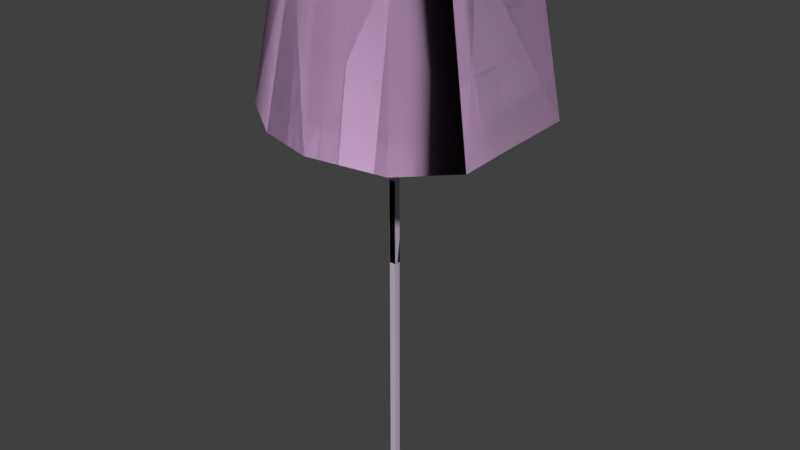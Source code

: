 # Source: devourer.blend  (saved by Blender 4.1.24; exported with 4.5.12 LTS)
import bpy
from mathutils import Matrix  # noqa: F401  (used for matrix-valued properties, if any)

bpy.ops.wm.read_factory_settings(use_empty=True)
scene = bpy.context.scene
scene.name = 'body_ref'

# ---- collections
col_collection = bpy.data.collections.new('Collection'); scene.collection.children.link(col_collection)
col_body_ref = bpy.data.collections.new('body_ref'); scene.collection.children.link(col_body_ref)
col_tongue_ref = bpy.data.collections.new('tongue_ref'); scene.collection.children.link(col_tongue_ref)

# ---- materials (node trees are filled in below, after node groups)
mat_black_bmp = bpy.data.materials.new('Black.bmp')
mat_black_bmp.use_transparent_shadow = False
mat_black_bmp.diffuse_color = (0.6764, 0.4489, 0.6917, 1.0)
mat_barbedwire_bmp = bpy.data.materials.new('BarbedWire.bmp')
mat_barbedwire_bmp.use_transparent_shadow = False
mat_barbedwire_bmp.diffuse_color = (0.5392, 0.4668, 0.5809, 1.0)

# ---- material node trees

# ---- world
world_world = bpy.data.worlds.new('World'); scene.world = world_world
world_world.use_nodes = True; world_world.node_tree.nodes.clear()
_N = world_world.node_tree.nodes; _L = world_world.node_tree.links
n0 = _N.new('ShaderNodeOutputWorld'); n0.name = 'World Output'; n0.location = (300, 300)
n1 = _N.new('ShaderNodeBackground'); n1.name = 'Background'; n1.location = (10, 300)
n1.inputs[0].default_value = (0.05088, 0.05088, 0.05088, 1.0)
_L.new(n1.outputs[0], n0.inputs[0])
n0.is_active_output = True
world_world.color = (0.05088, 0.05088, 0.05088)
world_world.use_sun_shadow = False
world_world.sun_shadow_jitter_overblur = 0.0

# ---- meshes
me_body_ref = bpy.data.meshes.new('body_ref')
me_body_ref.from_pydata([(0.06795, 0.26, 37.52), (23.06, -12.22, 37.53), (19.89, 0.26, 37.52), (15.8, -20.25, 37.53), (0.06795, -21.65, 37.53), (-9.822, -18.72, 37.53), (-22.65, -10.38, 37.53), (-19.73, 0.26, 37.52), (-17.08, 11.23, 37.52), (-9.822, 19.26, 37.52), (0.06795, 22.2, 37.52), (14.28, 26.31, 37.52), (21.54, 18.28, 37.52), (0.06795, 0.26, 37.52), (19.89, 0.26, 37.52), (23.06, -12.22, 37.53), (29.93, -14.85, -0.6475), (19.36, -25.44, -0.6475), (0.308, -28.3, -0.6475), (-14.12, -24.44, -0.6475), (-29.1, -13.65, -0.6476), (-28.57, 0.58, -0.6576), (-28.3, 16.22, -0.6576), (-17.72, 26.79, -0.6576), (0.308, 29.47, -0.6576), (18.16, 30.2, -0.6576), (28.73, 19.62, -0.6576), (29.21, 0.58, -0.6576), (29.93, -14.85, -0.6475), (15.8, -20.25, 37.53), (23.06, -12.22, 37.53), (0.308, -28.3, -0.6475), (-9.822, -18.72, 37.53), (0.06795, -21.65, 37.53), (-29.1, -13.65, -0.6476), (-19.73, 0.26, 37.52), (-22.65, -10.38, 37.53), (-28.3, 16.22, -0.6576), (-9.822, 19.26, 37.52), (-17.08, 11.23, 37.52), (0.308, 29.47, -0.6576), (14.28, 26.31, 37.52), (0.06795, 22.2, 37.52), (21.54, 18.28, 37.52), (19.89, 0.26, 37.52), (28.73, 19.62, -0.6576)], [], [(0, 1, 2), (0, 3, 1), (0, 4, 3), (0, 5, 4), (0, 6, 5), (0, 7, 6), (0, 8, 7), (0, 9, 8), (0, 10, 9), (0, 11, 10), (0, 12, 11), (0, 2, 12), (13, 14, 15), (13, 12, 14), (13, 11, 12), (13, 10, 11), (13, 9, 10), (13, 8, 9), (13, 7, 8), (13, 6, 7), (13, 5, 6), (13, 4, 5), (13, 3, 4), (13, 15, 3), (3, 16, 15), (3, 17, 16), (3, 18, 17), (3, 4, 18), (5, 18, 4), (5, 19, 18), (5, 20, 19), (5, 6, 20), (7, 20, 6), (7, 21, 20), (7, 22, 21), (7, 8, 22), (9, 22, 8), (9, 23, 22), (9, 24, 23), (9, 10, 24), (11, 24, 10), (11, 25, 24), (11, 26, 25), (11, 12, 26), (16, 14, 27), (16, 15, 14), (28, 29, 30), (28, 17, 29), (18, 29, 17), (18, 4, 29), (31, 32, 33), (31, 19, 32), (20, 32, 19), (20, 6, 32), (34, 35, 36), (34, 21, 35), (22, 35, 21), (22, 8, 35), (37, 38, 39), (37, 23, 38), (24, 38, 23), (24, 10, 38), (40, 41, 42), (40, 25, 41), (26, 41, 25), (26, 12, 41), (26, 14, 12), (26, 27, 14), (27, 14, 28), (28, 14, 30), (43, 44, 45), (45, 44, 27)])
me_body_ref.polygons.foreach_set('use_smooth', [True] * 72)
_k = set([(4, 18), (6, 20), (8, 22), (10, 24), (12, 13), (12, 14), (12, 26), (14, 15), (17, 18), (17, 29), (19, 20), (19, 32), (21, 22), (21, 35), (23, 24), (23, 38), (25, 26), (25, 41)])
me_body_ref.attributes.new('sharp_edge', 'BOOLEAN', 'EDGE').data.foreach_set('value', [ (min(e.vertices), max(e.vertices)) in _k for e in me_body_ref.edges])
_uv = me_body_ref.uv_layers.new(name='Float2')
_uv.uv.foreach_set('vector', [0.0, 1.0, 0.0, 1.0, 0.0, 1.0, 0.0, 1.0, 0.0, 1.0, 0.0, 1.0, 0.0, 1.0, 0.0, 1.0, 0.0, 1.0, 0.0, 1.0, 0.0, 1.0, 0.0, 1.0, 0.0, 1.0, 0.0, 1.0, 0.0, 1.0, 0.0, 1.0, 0.0, 1.0, 0.0, 1.0, 0.0, 1.0, 0.0, 1.0, 0.0, 1.0, 0.0, 1.0, 0.0, 1.0, 0.0, 1.0, 0.0, 1.0, 0.0, 1.0, 0.0, 1.0, 0.0, 1.0, 0.0, 1.0, 0.0, 1.0, 0.0, 1.0, 0.0, 1.0, 0.0, 1.0, 0.0, 1.0, 0.0, 1.0, 0.0, 1.0, 0.0, 1.0, 0.0, 1.0, 0.0, 1.0, 0.0, 1.0, 0.0, 1.0, 0.0, 1.0, 0.0, 1.0, 0.0, 1.0, 0.0, 1.0, 0.0, 1.0, 0.0, 1.0, 0.0, 1.0, 0.0, 1.0, 0.0, 1.0, 0.0, 1.0, 0.0, 1.0, 0.0, 1.0, 0.0, 1.0, 0.0, 1.0, 0.0, 1.0, 0.0, 1.0, 0.0, 1.0, 0.0, 1.0, 0.0, 1.0, 0.0, 1.0, 0.0, 1.0, 0.0, 1.0, 0.0, 1.0, 0.0, 1.0, 0.0, 1.0, 0.0, 1.0, 0.0, 1.0, 0.0, 1.0, 0.0, 1.0, 0.0, 1.0, 0.0, 1.0, 0.06667, 1.0, 0.0, 0.0, 0.0, 1.0, 0.06667, 1.0, 0.06667, 0.0, 0.0, 0.0, 0.06667, 1.0, 0.1333, 0.0, 0.06667, 0.0, 0.06667, 1.0, 0.1333, 1.0, 0.1333, 0.0, 0.2, 1.0, 0.1333, 0.0, 0.1333, 1.0, 0.2, 1.0, 0.2, 0.0, 0.1333, 0.0, 0.2, 1.0, 0.3333, 0.0, 0.2, 0.0, 0.2, 1.0, 0.3333, 1.0, 0.3333, 0.0, 0.4, 1.0, 0.3333, 0.0, 0.3333, 1.0, 0.4, 1.0, 0.4, 0.0, 0.3333, 0.0, 0.4, 1.0, 0.4667, 0.0, 0.4, 0.0, 0.4, 1.0, 0.4667, 1.0, 0.4667, 0.0, 0.6, 1.0, 0.4667, 0.0, 0.4667, 1.0, 0.6, 1.0, 0.6, 0.0, 0.4667, 0.0, 0.6, 1.0, 0.6667, 0.0, 0.6, 0.0, 0.6, 1.0, 0.6667, 1.0, 0.6667, 0.0, 0.7333, 1.0, 0.6667, 0.0, 0.6667, 1.0, 0.7333, 1.0, 0.7333, 0.0, 0.6667, 0.0, 0.7333, 1.0, 0.8, 0.0, 0.7333, 0.0, 0.7333, 1.0, 0.8, 1.0, 0.8, 0.0, 0.0, 0.0, 0.0, 1.0, 0.0, 0.0, 0.0, 0.0, 0.0, 1.0, 0.0, 1.0, 0.0, 0.0, 0.06667, 1.0, 0.0, 1.0, 0.0, 0.0, 0.06667, 0.0, 0.06667, 1.0, 0.1333, 0.0, 0.06667, 1.0, 0.06667, 0.0, 0.1333, 0.0, 0.1333, 1.0, 0.06667, 1.0, 0.1333, 0.0, 0.2, 1.0, 0.1333, 1.0, 0.1333, 0.0, 0.2, 0.0, 0.2, 1.0, 0.3333, 0.0, 0.2, 1.0, 0.2, 0.0, 0.3333, 0.0, 0.3333, 1.0, 0.2, 1.0, 0.3333, 0.0, 0.4, 1.0, 0.3333, 1.0, 0.3333, 0.0, 0.4, 0.0, 0.4, 1.0, 0.4667, 0.0, 0.4, 1.0, 0.4, 0.0, 0.4667, 0.0, 0.4667, 1.0, 0.4, 1.0, 0.4667, 0.0, 0.6, 1.0, 0.4667, 1.0, 0.4667, 0.0, 0.6, 0.0, 0.6, 1.0, 0.6667, 0.0, 0.6, 1.0, 0.6, 0.0, 0.6667, 0.0, 0.6667, 1.0, 0.6, 1.0, 0.6667, 0.0, 0.7333, 1.0, 0.6667, 1.0, 0.6667, 0.0, 0.7333, 0.0, 0.7333, 1.0, 0.8, 0.0, 0.7333, 1.0, 0.7333, 0.0, 0.8, 0.0, 0.8, 1.0, 0.7333, 1.0, 0.8, 0.0, 0.9333, 1.0, 0.8, 1.0, 0.8, 0.0, 0.9333, 0.0, 0.9333, 1.0, 0.0, 0.0, 0.0, 1.0, 0.0, 0.0, 0.0, 0.0, 0.0, 1.0, 0.0, 1.0, 0.8, 1.0, 0.9333, 1.0, 0.8, 0.0, 0.8, 0.0, 0.9333, 1.0, 0.9333, 0.0])
me_body_ref.materials.append(mat_black_bmp)
me_body_ref.update()
me_body_ref.normals_split_custom_set([tuple(v) for v in zip(*[iter([-3.185e-06, -6.496e-05, 1.0, -8.389e-06, 2.191e-05, 1.0, -1.137e-08, 8.37e-05, 1.0, -3.185e-06, -6.496e-05, 1.0, 4.15e-05, -7.689e-05, 1.0, -8.389e-06, 2.191e-05, 1.0, -3.185e-06, -6.496e-05, 1.0, 1.096e-05, 0.0001225, 1.0, 4.15e-05, -7.689e-05, 1.0, -3.185e-06, -6.496e-05, 1.0, 5.586e-05, 0.00012, 1.0, 1.096e-05, 0.0001225, 1.0, -3.185e-06, -6.496e-05, 1.0, 1.766e-05, 8.267e-05, 1.0, 5.586e-05, 0.00012, 1.0, -3.185e-06, -6.496e-05, 1.0, -2.666e-08, -3.017e-05, 1.0, 1.766e-05, 8.267e-05, 1.0, -3.185e-06, -6.496e-05, 1.0, 1.492e-07, 3.906e-07, 1.0, -2.666e-08, -3.017e-05, 1.0, -3.185e-06, -6.496e-05, 1.0, 1.689e-07, 3.855e-07, 1.0, 1.492e-07, 3.906e-07, 1.0, -3.185e-06, -6.496e-05, 1.0, 3.18e-07, 3.477e-07, 1.0, 1.689e-07, 3.855e-07, 1.0, -3.185e-06, -6.496e-05, 1.0, -1.772e-07, 4.118e-07, 1.0, 3.18e-07, 3.477e-07, 1.0, -3.185e-06, -6.496e-05, 1.0, -4.001e-07, 4.428e-07, 1.0, -1.772e-07, 4.118e-07, 1.0, -3.185e-06, -6.496e-05, 1.0, -1.137e-08, 8.37e-05, 1.0, -4.001e-07, 4.428e-07, 1.0, 3.155e-06, 6.504e-05, -1.0, -4.729e-10, -8.359e-05, -1.0, 8.457e-06, -2.199e-05, -1.0, 3.155e-06, 6.504e-05, -1.0, 0.0, -4.234e-07, -1.0, -4.729e-10, -8.359e-05, -1.0, 3.155e-06, 6.504e-05, -1.0, 1.772e-07, -4.118e-07, -1.0, 6.039e-07, -4.528e-07, -1.0, 3.155e-06, 6.504e-05, -1.0, -3.18e-07, -3.477e-07, -1.0, 1.772e-07, -4.118e-07, -1.0, 3.155e-06, 6.504e-05, -1.0, -1.689e-07, -3.855e-07, -1.0, -3.18e-07, -3.477e-07, -1.0, 3.155e-06, 6.504e-05, -1.0, -1.492e-07, -3.906e-07, -1.0, -1.689e-07, -3.855e-07, -1.0, 3.155e-06, 6.504e-05, -1.0, 3.754e-08, 3.039e-05, -1.0, -1.492e-07, -3.906e-07, -1.0, 3.155e-06, 6.504e-05, -1.0, -1.77e-05, -8.279e-05, -1.0, 3.754e-08, 3.039e-05, -1.0, 3.155e-06, 6.504e-05, -1.0, -5.582e-05, -0.00012, -1.0, -1.77e-05, -8.279e-05, -1.0, 3.155e-06, 6.504e-05, -1.0, -1.097e-05, -0.0001224, -1.0, -5.582e-05, -0.00012, -1.0, 3.155e-06, 6.504e-05, -1.0, -4.159e-05, 7.691e-05, -1.0, -1.097e-05, -0.0001224, -1.0, 3.155e-06, 6.504e-05, -1.0, 8.457e-06, -2.199e-05, -1.0, -4.159e-05, 7.691e-05, -1.0, 0.3784, -0.8056, 0.4558, 0.8549, -0.2743, 0.4404, 0.8809, -0.2252, 0.4162, 0.3784, -0.8056, 0.4558, 0.3784, -0.8056, 0.4558, 0.8549, -0.2743, 0.4404, 0.3784, -0.8056, 0.4558, -0.06201, -0.8903, 0.4511, 0.3784, -0.8056, 0.4558, 0.3784, -0.8056, 0.4558, -0.06198, -0.8903, 0.4511, -0.06201, -0.8903, 0.4511, -0.3547, -0.827, 0.4361, -0.06201, -0.8903, 0.4511, -0.06204, -0.8903, 0.4511, -0.3547, -0.827, 0.4361, -0.3822, -0.8066, 0.4508, -0.06201, -0.8903, 0.4511, -0.3547, -0.827, 0.4361, -0.8159, -0.3546, 0.4566, -0.3822, -0.8066, 0.4508, -0.3547, -0.827, 0.4361, -0.8452, -0.3219, 0.4267, -0.8159, -0.3546, 0.4566, -0.8959, 0.1495, 0.4183, -0.816, -0.3546, 0.4566, -0.8452, -0.3219, 0.4267, -0.8959, 0.1495, 0.4183, -0.905, 0.02461, 0.4246, -0.816, -0.3546, 0.4566, -0.8959, 0.1495, 0.4183, -0.7637, 0.3928, 0.5123, -0.905, 0.02461, 0.4246, -0.8959, 0.1495, 0.4183, -0.7232, 0.4519, 0.5223, -0.7637, 0.3928, 0.5123, -0.395, 0.7699, 0.5013, -0.7637, 0.3928, 0.5123, -0.7232, 0.4519, 0.5222, -0.395, 0.7699, 0.5013, -0.395, 0.7699, 0.5012, -0.7637, 0.3928, 0.5123, -0.395, 0.7699, 0.5013, -0.147, 0.8836, 0.4445, -0.395, 0.7699, 0.5012, -0.395, 0.7699, 0.5013, -0.21, 0.8685, 0.449, -0.147, 0.8836, 0.4445, 0.2735, 0.8421, 0.4649, -0.147, 0.8836, 0.4445, -0.21, 0.8685, 0.449, 0.2735, 0.8421, 0.4649, 0.322, 0.8337, 0.4487, -0.147, 0.8836, 0.4445, 0.2735, 0.8421, 0.4649, 0.8339, 0.3314, 0.4414, 0.322, 0.8337, 0.4487, 0.2735, 0.8421, 0.4649, 0.8339, 0.3314, 0.4414, 0.8339, 0.3314, 0.4414, -0.8549, 0.2743, -0.4404, -0.9234, -0.06112, -0.3789, -0.9048, -0.03252, -0.4245, -0.8549, 0.2743, -0.4404, -0.8809, 0.2252, -0.4162, -0.9234, -0.06112, -0.3789, -0.8549, 0.2743, -0.4404, -0.3784, 0.8056, -0.4558, -0.8809, 0.2252, -0.4162, -0.8549, 0.2743, -0.4404, -0.3784, 0.8056, -0.4558, -0.3784, 0.8056, -0.4558, 0.06198, 0.8903, -0.4511, -0.3784, 0.8057, -0.4558, -0.3784, 0.8056, -0.4558, 0.06198, 0.8903, -0.4511, 0.062, 0.8903, -0.4511, -0.3784, 0.8057, -0.4558, 0.06201, 0.8903, -0.4511, 0.3547, 0.8271, -0.4361, 0.06202, 0.8903, -0.4511, 0.06201, 0.8903, -0.4511, 0.3822, 0.8067, -0.4508, 0.3547, 0.8271, -0.4361, 0.816, 0.3546, -0.4566, 0.3547, 0.827, -0.4361, 0.3822, 0.8066, -0.4508, 0.816, 0.3546, -0.4566, 0.8452, 0.3219, -0.4267, 0.3547, 0.827, -0.4361, 0.8159, 0.3546, -0.4566, 0.8959, -0.1495, -0.4183, 0.8452, 0.3219, -0.4267, 0.8159, 0.3546, -0.4566, 0.905, -0.02461, -0.4246, 0.8959, -0.1495, -0.4183, 0.7637, -0.3928, -0.5123, 0.8959, -0.1495, -0.4183, 0.905, -0.02459, -0.4247, 0.7637, -0.3928, -0.5123, 0.7232, -0.4519, -0.5223, 0.8959, -0.1495, -0.4183, 0.7637, -0.3928, -0.5123, 0.395, -0.7699, -0.5013, 0.7232, -0.4519, -0.5223, 0.7637, -0.3928, -0.5123, 0.395, -0.7699, -0.5012, 0.395, -0.7699, -0.5013, 0.147, -0.8836, -0.4445, 0.395, -0.7699, -0.5013, 0.3949, -0.7699, -0.5013, 0.147, -0.8836, -0.4445, 0.21, -0.8685, -0.449, 0.395, -0.7699, -0.5013, 0.147, -0.8836, -0.4445, -0.2735, -0.842, -0.465, 0.21, -0.8685, -0.449, 0.147, -0.8836, -0.4445, -0.3221, -0.8336, -0.4487, -0.2735, -0.842, -0.465, -0.8339, -0.3314, -0.4414, -0.2735, -0.842, -0.4649, -0.322, -0.8336, -0.4487, -0.8339, -0.3314, -0.4414, -0.8339, -0.3314, -0.4414, -0.2735, -0.842, -0.4649, -0.8339, -0.3313, -0.4414, -0.9234, -0.06108, -0.379, -0.8339, -0.3314, -0.4414, -0.8339, -0.3313, -0.4414, -0.9048, -0.0325, -0.4246, -0.9234, -0.06108, -0.379, 0.9048, 0.0325, 0.4245, 0.9234, 0.06113, 0.379, 0.8549, -0.2743, 0.4404, 0.8549, -0.2743, 0.4404, 0.9234, 0.06113, 0.379, 0.8809, -0.2252, 0.4162, 0.8339, 0.3314, 0.4414, 0.9234, 0.06109, 0.379, 0.8339, 0.3314, 0.4414, 0.8339, 0.3314, 0.4414, 0.9234, 0.06109, 0.379, 0.9048, 0.03249, 0.4246])] * 3)])
me_tongue_ref = bpy.data.meshes.new('tongue_ref')
me_tongue_ref.from_pydata([(-1.146, 0.78, -28.52), (-1.173, 0.78, -15.86), (0.4573, 0.78, -15.86), (0.4573, 0.79, -3.202), (-1.173, 0.79, -3.202), (0.4651, 0.78, -36.63), (-1.125, 0.78, -36.63), (0.4651, 0.78, -23.94), (-1.125, 0.78, -23.94), (-1.125, -0.81, -23.94), (-1.125, -0.81, -36.61), (0.4651, -0.81, -23.94), (0.4651, -0.81, -36.61), (-1.173, -0.8, -3.202), (0.4573, -0.8, -3.202), (-1.173, -0.81, -15.86), (0.4573, -0.81, -15.86), (-1.146, -0.81, -28.52), (-1.146, 0.78, -41.2), (-1.146, -0.81, -41.2), (-1.146, 0.78, -53.86), (-1.146, -0.81, -53.86), (0.4239, 0.78, -53.86), (0.4239, 0.78, -41.2), (0.4239, -0.81, -53.86), (0.4239, -0.81, -41.2), (0.4239, 0.78, -28.52), (0.4239, -0.81, -28.52), (-1.125, -0.81, 1.3), (-1.125, -0.81, -11.28), (0.4651, -0.81, 1.3), (0.4651, -0.81, -11.28), (0.4651, 0.76, 1.34), (0.4651, 0.78, -11.31), (-1.125, 0.78, -11.31), (-1.125, 0.76, 1.34), (-1.146, 0.78, -66.53), (-1.146, -0.81, -66.53), (-1.147, 0.78, -79.18), (-1.147, -0.81, -79.18), (-1.147, 0.78, -91.85), (-1.147, -0.81, -91.85), (0.4628, 0.78, -91.85), (0.4628, 0.78, -79.18), (0.4628, -0.81, -91.85), (0.4628, -0.81, -79.18), (0.4239, 0.78, -66.53), (0.4239, -0.81, -66.53), (-0.3772, -3.5e-05, -92.06)], [], [(0, 1, 2), (2, 1, 3), (1, 4, 3), (3, 4, 5), (4, 6, 5), (5, 6, 7), (6, 8, 7), (9, 10, 11), (11, 10, 12), (10, 13, 12), (12, 13, 14), (13, 15, 14), (14, 15, 16), (15, 17, 16), (0, 18, 17), (17, 18, 19), (18, 20, 19), (19, 20, 21), (22, 23, 24), (24, 23, 25), (23, 26, 25), (25, 26, 27), (28, 29, 30), (30, 29, 31), (29, 9, 31), (31, 9, 11), (17, 19, 27), (27, 19, 25), (19, 21, 25), (25, 21, 24), (32, 33, 34), (34, 33, 8), (33, 7, 8), (26, 23, 18), (18, 23, 20), (23, 22, 20), (35, 34, 28), (28, 34, 29), (34, 8, 29), (29, 8, 9), (8, 6, 9), (9, 6, 10), (6, 4, 10), (10, 4, 13), (1, 0, 15), (15, 0, 17), (20, 36, 21), (21, 36, 37), (36, 38, 37), (37, 38, 39), (38, 40, 39), (39, 40, 41), (42, 43, 44), (44, 43, 45), (43, 46, 45), (45, 46, 47), (46, 22, 47), (47, 22, 24), (26, 2, 27), (27, 2, 16), (3, 5, 14), (14, 5, 12), (5, 7, 12), (12, 7, 11), (7, 33, 11), (11, 33, 31), (33, 32, 31), (31, 32, 30), (21, 37, 24), (24, 37, 47), (37, 39, 47), (47, 39, 45), (39, 41, 45), (45, 41, 44), (20, 22, 36), (36, 22, 46), (36, 46, 38), (38, 46, 43), (38, 43, 40), (40, 43, 42), (28, 30, 35), (35, 30, 32), (1, 13, 4), (1, 15, 13), (3, 16, 2), (3, 14, 16), (17, 27, 16), (26, 0, 2), (26, 18, 0), (40, 48, 41), (48, 40, 42), (48, 44, 41), (42, 44, 48), (32, 34, 35)])
me_tongue_ref.polygons.foreach_set('use_smooth', [True] * 94)
_k = set([(0, 1), (0, 18), (1, 4), (2, 3), (2, 26), (3, 5), (4, 6), (5, 7), (6, 8), (7, 33), (8, 34), (9, 10), (9, 29), (10, 13), (11, 12), (11, 31), (12, 14), (13, 15), (14, 16), (15, 17), (16, 27), (17, 19), (18, 20), (19, 21), (20, 36), (21, 37), (22, 23), (22, 46), (23, 26), (24, 25), (24, 47), (25, 27), (28, 29), (28, 30), (28, 35), (30, 31), (30, 32), (32, 33), (32, 35), (34, 35), (36, 38), (37, 39), (38, 40), (39, 41), (40, 41), (40, 42), (40, 48), (41, 44), (41, 48), (42, 43), (42, 44), (42, 48), (43, 46), (44, 45), (44, 48), (45, 47)])
me_tongue_ref.attributes.new('sharp_edge', 'BOOLEAN', 'EDGE').data.foreach_set('value', [ (min(e.vertices), max(e.vertices)) in _k for e in me_tongue_ref.edges])
_uv = me_tongue_ref.uv_layers.new(name='Float2')
_uv.uv.foreach_set('vector', [0.0, 0.2126, 0.0, 0.5433, 0.9355, 0.5433, 0.9355, 0.5433, 0.0, 0.5433, 0.9355, 0.874, 0.0, 0.5433, 0.0, 0.874, 0.9355, 0.874, 0.9355, 0.874, 0.0, 0.874, 0.9677, 0.0, 0.0, 0.874, 0.0, 0.0, 0.9677, 0.0, 0.9677, 0.0, 0.0, 0.0, 0.9677, 0.4961, 0.0, 0.0, 0.0, 0.4961, 0.9677, 0.4961, 0.0, 0.4961, 0.0, 0.0, 0.9677, 0.4961, 0.9677, 0.4961, 0.0, 0.0, 0.9677, 0.0, 0.0, 0.0, 0.0, 0.874, 0.9677, 0.0, 0.9677, 0.0, 0.0, 0.874, 0.9355, 0.874, 0.0, 0.874, 0.0, 0.5433, 0.9355, 0.874, 0.9355, 0.874, 0.0, 0.5433, 0.9355, 0.5433, 0.0, 0.5433, 0.0, 0.2126, 0.9355, 0.5433, 0.0, 1.0, 0.0, 0.4961, 0.9355, 1.0, 0.9355, 1.0, 0.0, 0.4961, 0.9355, 0.4961, 0.0, 0.4961, 0.0, 0.0, 0.9355, 0.4961, 0.9355, 0.4961, 0.0, 0.0, 0.9677, 0.0, 0.0, 0.0, 0.0, 0.4961, 0.9677, 0.0, 0.9677, 0.0, 0.0, 0.4961, 0.9355, 0.4961, 0.0, 0.4961, 0.0, 1.0, 0.9355, 0.4961, 0.9355, 0.4961, 0.0, 1.0, 0.9355, 1.0, 0.0, 0.9921, 0.0, 0.6614, 0.9677, 0.9921, 0.9677, 0.9921, 0.0, 0.6614, 0.9677, 0.6614, 0.0, 0.6614, 0.0, 0.3307, 0.9677, 0.6614, 0.9677, 0.6614, 0.0, 0.3307, 0.9677, 0.3307, 0.0, 1.0, 0.0, 0.4961, 0.9677, 1.0, 0.9677, 1.0, 0.0, 0.4961, 0.9677, 0.4961, 0.0, 0.4961, 0.0, 0.0, 0.9677, 0.4961, 0.9677, 0.4961, 0.0, 0.0, 0.9677, 0.0, 0.9677, 1.0, 0.9677, 0.6614, 0.0, 0.6614, 0.0, 0.6614, 0.9677, 0.6614, 0.0, 0.3307, 0.9677, 0.6614, 0.9677, 0.3307, 0.0, 0.3307, 0.9677, 1.0, 0.9677, 0.4961, 0.0, 0.4961, 0.0, 0.4961, 0.9677, 0.4961, 0.0, 0.0, 0.9677, 0.4961, 0.9677, 0.0, 0.0, 0.0, 0.0, 1.0, 0.0, 0.0, 0.9355, 0.9921, 0.9355, 0.9921, 0.0, 0.0, 0.9677, 0.0, 0.0, 0.9921, 0.0, 0.2598, 0.9355, 1.0, 0.9355, 1.0, 0.0, 0.2598, 0.9355, 0.2598, 0.0, 0.4961, 0.0, 0.0, 0.0, 0.4961, 0.0, 0.4961, 0.0, 0.0, 0.0, 0.0, 0.03226, 0.0, 0.03226, 0.007874, 0.9032, 0.0, 0.9032, 0.0, 0.03226, 0.007874, 0.9032, 0.007874, 0.0, 0.7323, 0.0, 0.0, 0.9355, 0.7323, 0.9355, 0.7323, 0.0, 0.0, 0.9677, 0.0, 0.0, 1.0, 0.0, 0.0, 0.9355, 1.0, 0.9355, 1.0, 0.0, 0.0, 0.9677, 0.0, 0.0, 1.0, 0.0, 0.0, 0.9355, 1.0, 0.9355, 1.0, 0.0, 0.0, 0.9677, 0.0, 0.0, 1.0, 0.0, 0.0, 0.9355, 1.0, 0.9355, 1.0, 0.0, 0.0, 0.9677, 0.0, 0.0, 0.0, 0.0, 1.0, 0.9677, 0.0, 0.9677, 0.0, 0.0, 1.0, 0.9355, 1.0, 0.0, 0.0, 0.0, 1.0, 0.9677, 0.0, 0.9677, 0.0, 0.0, 1.0, 0.9355, 1.0, 0.0, 0.0, 0.0, 1.0, 0.9677, 0.0, 0.9677, 0.0, 0.0, 1.0, 0.9355, 1.0, 0.0, 0.0, 0.0, 0.7323, 0.9677, 0.0, 0.9677, 0.0, 0.0, 0.7323, 0.9355, 0.7323, 0.03226, 0.007874, 0.03226, 0.0, 0.9032, 0.007874, 0.9032, 0.007874, 0.03226, 0.0, 0.9032, 0.0, 0.9677, 0.0, 0.9677, 0.4961, 0.9677, 0.0, 0.9677, 0.0, 0.9677, 0.4961, 0.9677, 0.4961, 0.0, 0.2598, 0.0, 0.9921, 0.9355, 0.2598, 0.9355, 0.2598, 0.0, 0.9921, 0.9355, 1.0, 0.0, 0.0, 0.0, 1.0, 0.9677, 0.0, 0.9677, 0.0, 0.0, 1.0, 0.9355, 0.9921, 0.0, 1.0, 0.0, 0.0, 0.9677, 1.0, 0.9677, 1.0, 0.0, 0.0, 0.9677, 0.0, 0.0, 1.0, 0.0, 0.0, 0.9355, 1.0, 0.9355, 1.0, 0.0, 0.0, 0.9677, 0.0, 0.0, 1.0, 0.0, 0.0, 0.9677, 1.0, 0.9677, 1.0, 0.0, 0.0, 0.9677, 0.0, 0.0, 1.0, 0.9677, 1.0, 0.0, 0.0, 0.0, 0.0, 0.9677, 1.0, 0.9677, 0.0, 0.0, 1.0, 0.9355, 1.0, 0.0, 0.0, 0.0, 0.0, 0.9355, 1.0, 0.9677, 0.0, 0.0, 1.0, 0.9677, 1.0, 0.0, 0.0, 0.0, 0.0, 0.9677, 1.0, 0.9677, 0.0, 0.0, 0.9606, 0.9355, 0.9606, 0.0, 0.9685, 0.0, 0.9685, 0.9355, 0.9606, 0.9355, 0.9685, 0.0, 0.0, 0.9355, 1.0, 0.0, 1.0, 0.03226, 0.0, 0.9032, 0.0, 0.9032, 0.007874, 0.03226, 0.007874, 0.9032, 0.0, 0.03226, 0.0, 0.0, 1.0, 0.9355, 1.0, 0.9677, 0.0, 0.0, 0.0, 0.9355, 0.0, 0.9355, 0.0, 0.9355, 0.0, 0.0, 0.0, 0.9355, 0.0, 0.9677, 1.0, 0.0, 0.4961, 0.0, 1.0, 0.0, 0.0, 0.4516, 0.0, 0.0, 0.0, 0.4516, 0.0, 0.0, 0.0, 0.9355, 0.0, 0.4516, 0.0, 0.9355, 0.0, 0.0, 0.0, 0.03226, 0.0, 0.9032, 0.0, 0.4516, 0.0, 0.9677, 1.0, 0.0, 0.6614, 0.0, 1.0])
me_tongue_ref.materials.append(mat_barbedwire_bmp)
me_tongue_ref.update()
me_tongue_ref.normals_split_custom_set([tuple(v) for v in zip(*[iter([0.0, 1.0, -3.954e-07, 0.0, 1.0, -6.006e-05, 1.11e-08, 1.0, -6.013e-05, 1.11e-08, 1.0, -6.013e-05, 0.0, 1.0, -6.006e-05, 0.0, 1.0, 8.309e-05, 0.0, 1.0, -6.006e-05, 0.0007856, -1.0, 6.783e-05, 0.0, 1.0, 8.309e-05, 0.0, 1.0, 8.309e-05, 0.0007856, -1.0, 6.783e-05, -0.0005301, -1.0, -7.689e-06, 0.0007856, -1.0, 6.783e-05, 0.0, 1.0, 1.287e-05, -0.0005301, -1.0, -7.689e-06, -0.0005301, -1.0, -7.689e-06, 0.0, 1.0, 1.287e-05, 0.0, 1.0, -3.139e-07, 0.0, 1.0, 1.287e-05, 0.0, 1.0, -3.143e-07, 0.0, 1.0, -3.139e-07, 0.0, -1.0, 2.782e-07, 2.101e-05, -1.0, 8.056e-06, 0.0, -1.0, 2.782e-07, 0.0, -1.0, 2.782e-07, 2.101e-05, -1.0, 8.056e-06, 8.775e-05, 1.0, 2.569e-05, 2.101e-05, -1.0, 8.056e-06, -4.621e-05, 1.0, -5.454e-05, 8.775e-05, 1.0, 2.569e-05, 8.775e-05, 1.0, 2.569e-05, -4.621e-05, 1.0, -5.454e-05, 4.192e-05, -1.0, -3.563e-06, -4.621e-05, 1.0, -5.454e-05, 7.053e-07, -1.0, 5.993e-05, 4.192e-05, -1.0, -3.563e-06, 4.192e-05, -1.0, -3.563e-06, 7.053e-07, -1.0, 5.993e-05, -5.151e-09, -1.0, 6e-05, 7.053e-07, -1.0, 5.993e-05, 0.0, -1.0, 3.98e-07, -5.151e-09, -1.0, 6e-05, -1.0, 6.054e-08, 3.361e-06, -1.0, 3.753e-09, 0.0, -1.0, 5.779e-08, 3.364e-06, -1.0, 5.779e-08, 3.364e-06, -1.0, 3.753e-09, 0.0, -1.0, 0.0, 0.0, -1.0, 3.753e-09, 0.0, -1.0, 0.0, 0.0, -1.0, 0.0, 0.0, -1.0, 0.0, 0.0, -1.0, 0.0, 0.0, -1.0, 0.0, 0.0, 1.0, 0.0, 0.0, 1.0, 0.0, 0.0, 1.0, 0.0, 0.0, 1.0, 0.0, 0.0, 1.0, 0.0, 0.0, 1.0, 5.71e-10, 0.0, 1.0, 0.0, 0.0, 1.0, 7.154e-09, 2.198e-05, 1.0, 5.71e-10, 0.0, 1.0, 5.71e-10, 0.0, 1.0, 7.154e-09, 2.198e-05, 1.0, 7.761e-09, 2.198e-05, 0.0, -1.0, 3.218e-07, 0.0, -1.0, 3.153e-07, 0.0, -1.0, 3.209e-07, 0.0, -1.0, 3.209e-07, 0.0, -1.0, 3.153e-07, 0.0, -1.0, 3.149e-07, 0.0, -1.0, 3.153e-07, 0.0, -1.0, 2.782e-07, 0.0, -1.0, 3.149e-07, 0.0, -1.0, 3.149e-07, 0.0, -1.0, 2.782e-07, 0.0, -1.0, 2.782e-07, 0.0, -1.0, 3.98e-07, 0.0, -1.0, 3.48e-07, 0.0, -1.0, 3.978e-07, 0.0, -1.0, 3.978e-07, 0.0, -1.0, 3.48e-07, 0.0, -1.0, 3.48e-07, 0.0, -1.0, 3.48e-07, 0.0, -1.0, 3.533e-07, 0.0, -1.0, 3.48e-07, 0.0, -1.0, 3.48e-07, 0.0, -1.0, 3.533e-07, 0.0, -1.0, 3.543e-07, 0.0, 1.0, 4.668e-05, 0.0, 1.0, 2.289e-05, -6.708e-11, 1.0, 2.289e-05, -6.708e-11, 1.0, 2.289e-05, 0.0, 1.0, 2.289e-05, 0.0, 1.0, -3.143e-07, 0.0, 1.0, 2.289e-05, 0.0, 1.0, -3.139e-07, 0.0, 1.0, -3.143e-07, 0.0, 1.0, -3.955e-07, 0.0, 1.0, -3.585e-07, 0.0, 1.0, -3.595e-07, 0.0, 1.0, -3.595e-07, 0.0, 1.0, -3.585e-07, 0.0, 1.0, -3.487e-07, 0.0, 1.0, -3.585e-07, 0.0, 1.0, -3.478e-07, 0.0, 1.0, -3.487e-07, -1.0, 0.0, 0.0, -1.0, 2.505e-08, 0.0, -1.0, 4.331e-09, 0.0, -1.0, 4.331e-09, 0.0, -1.0, 2.505e-08, 0.0, -1.0, 2.79e-08, 0.0, -1.0, 2.505e-08, 0.0, -1.0, 0.0, 0.0, -1.0, 2.79e-08, 0.0, -1.0, 2.79e-08, 0.0, -1.0, 0.0, 0.0, -1.0, -2.927e-09, 0.0, -1.0, 0.0, 0.0, -1.0, 5.918e-05, -4.962e-05, -1.0, -2.927e-09, 0.0, -1.0, -2.927e-09, 0.0, -1.0, 5.918e-05, -4.962e-05, 1.0, -2.822e-05, 4.037e-05, -1.0, 5.918e-05, -4.962e-05, 1.0, -0.00179, -4.008e-06, 1.0, -2.822e-05, 4.037e-05, 1.0, -2.822e-05, 4.037e-05, 1.0, -0.00179, -4.008e-06, -1.0, -0.001357, -4.336e-06, -1.0, 2.089e-08, 4.683e-06, -1.0, 6.054e-08, 3.361e-06, -1.0, 8.349e-07, 4.15e-06, -1.0, 8.349e-07, 4.15e-06, -1.0, 6.054e-08, 3.361e-06, -1.0, 5.779e-08, 3.364e-06, -1.0, 0.0, 0.0, -1.0, 0.0, 4.481e-05, -1.0, 0.0, 0.0, -1.0, 0.0, 0.0, -1.0, 0.0, 4.481e-05, -1.0, 0.0, 4.481e-05, -1.0, 0.0, 4.481e-05, -1.0, 0.0, 4.481e-05, -1.0, 0.0, 4.481e-05, -1.0, 0.0, 4.481e-05, -1.0, 0.0, 4.481e-05, -1.0, 0.0, 4.481e-05, -1.0, 0.0, 4.481e-05, -1.0, 0.0, 0.0, -1.0, 0.0, 4.481e-05, -1.0, 0.0, 4.481e-05, -1.0, 0.0, 0.0, -1.0, 0.0, 0.0, 1.0, 0.0, 0.0, 1.0, 5.694e-07, 4.849e-05, 1.0, 0.0, 0.0, 1.0, 0.0, 0.0, 1.0, 5.694e-07, 4.849e-05, 1.0, -6.068e-10, 5.205e-07, 1.0, 5.694e-07, 4.849e-05, 1.0, -4.72e-10, 2.76e-06, 1.0, -6.068e-10, 5.205e-07, 1.0, -6.068e-10, 5.205e-07, 1.0, -4.72e-10, 2.76e-06, 1.0, -5.875e-10, 5.066e-05, 1.0, -4.72e-10, 2.76e-06, 1.0, 0.0, 0.0, 1.0, -5.875e-10, 5.066e-05, 1.0, -5.875e-10, 5.066e-05, 1.0, 0.0, 0.0, 1.0, 0.0, 0.0, 1.0, 7.154e-09, 2.198e-05, 1.0, 1.023e-06, -2.398e-05, 1.0, 7.761e-09, 2.198e-05, 1.0, 7.761e-09, 2.198e-05, 1.0, 1.023e-06, -2.398e-05, 1.0, 6.895e-09, 2.333e-05, 1.0, -0.0002234, -0.0001063, -1.0, -5.018e-05, 5.412e-05, -1.0, -0.0003188, -4.622e-05, -1.0, -0.0003188, -4.622e-05, -1.0, -5.018e-05, 5.412e-05, 1.0, 2.281e-06, 4.17e-05, -1.0, -5.018e-05, 5.412e-05, 1.0, 0.0, 0.0, 1.0, 2.281e-06, 4.17e-05, 1.0, 2.281e-06, 4.17e-05, 1.0, 0.0, 0.0, 1.0, 6.822e-10, 0.0, 1.0, 0.0, 0.0, 1.0, 3.14e-08, 0.0, 1.0, 6.822e-10, 0.0, 1.0, 6.822e-10, 0.0, 1.0, 3.14e-08, 0.0, 1.0, 3.101e-08, 0.0, 1.0, 3.14e-08, 0.0, 1.0, 1.372e-08, 0.0, 1.0, 3.101e-08, 0.0, 1.0, 3.101e-08, 0.0, 1.0, 1.372e-08, 0.0, 1.0, 1.075e-08, 0.0, 0.0, -1.0, 3.533e-07, 0.0, -1.0, 4.014e-07, 0.0, -1.0, 3.543e-07, 0.0, -1.0, 3.543e-07, 0.0, -1.0, 4.014e-07, 0.0, -1.0, 4.015e-07, 0.0, -1.0, 4.014e-07, 0.0, -1.0, 3.981e-07, 0.0, -1.0, 4.015e-07, 0.0, -1.0, 4.015e-07, 0.0, -1.0, 3.981e-07, 0.0, -1.0, 3.972e-07, 0.0, -1.0, 3.981e-07, 0.0, -1.0, 3.867e-07, 0.0, -1.0, 3.972e-07, 0.0, -1.0, 3.972e-07, 0.0, -1.0, 3.867e-07, 0.0, -1.0, 3.858e-07, 0.0, 1.0, -3.487e-07, 0.0, 1.0, -3.478e-07, 0.0, 1.0, -3.959e-07, 0.0, 1.0, -3.959e-07, 0.0, 1.0, -3.478e-07, 0.0, 1.0, -3.957e-07, 0.0, 1.0, -3.959e-07, 0.0, 1.0, -3.957e-07, 0.0, 1.0, -3.955e-07, 0.0, 1.0, -3.955e-07, 0.0, 1.0, -3.957e-07, 0.0, 1.0, -3.954e-07, 0.0, 1.0, -3.955e-07, 0.0, 1.0, -3.954e-07, 0.0, 1.0, -3.975e-07, 0.0, 1.0, -3.975e-07, 0.0, 1.0, -3.954e-07, 0.0, 1.0, -3.975e-07, -1.113e-09, -1.698e-05, 1.0, 0.0, -1.698e-05, 1.0, 1.216e-06, -1.698e-05, 1.0, 1.216e-06, -1.698e-05, 1.0, 0.0, -1.698e-05, 1.0, -1.222e-06, -1.697e-05, 1.0, -1.0, 2.089e-08, 4.683e-06, -1.0, -0.001357, -4.336e-06, 1.0, -0.00179, -4.008e-06, -1.0, 2.089e-08, 4.683e-06, -1.0, 8.349e-07, 4.15e-06, -1.0, -0.001357, -4.336e-06, 1.0, -0.0002234, -0.0001063, 1.0, 6.895e-09, 2.333e-05, 1.0, 1.023e-06, -2.398e-05, 1.0, -0.0002234, -0.0001063, -1.0, -0.0003188, -4.622e-05, 1.0, 6.895e-09, 2.333e-05, 0.0, -1.0, 3.98e-07, 0.0, -1.0, 3.978e-07, -5.151e-09, -1.0, 6e-05, 0.0, 1.0, -3.955e-07, 0.0, 1.0, -3.954e-07, 1.11e-08, 1.0, -6.013e-05, 0.0, 1.0, -3.955e-07, 0.0, 1.0, -3.595e-07, 0.0, 1.0, -3.954e-07, -0.4508, -1.367e-05, -0.8926, -0.4508, 1.182e-05, -0.8926, -0.4508, -1.627e-05, -0.8926, 0.0008118, 0.451, -0.8925, 0.0007824, 0.451, -0.8925, 0.0008008, 0.451, -0.8925, 0.0007891, -0.4518, -0.8921, 0.0007951, -0.4518, -0.8921, 0.0008209, -0.4518, -0.8921, 0.452, 1.241e-05, -0.892, 0.452, -3.763e-06, -0.892, 0.452, -1.365e-05, -0.892, 0.0, 1.0, 4.668e-05, -6.708e-11, 1.0, 2.289e-05, -6.915e-11, 1.0, -1.258e-06])] * 3)])
arm_body_ref_skeleton = bpy.data.armatures.new('body_ref_skeleton')  # bones are not reproduced

# ---- objects
ob_body_ref_skeleton = bpy.data.objects.new('body_ref_skeleton', arm_body_ref_skeleton)
ob_body_ref = bpy.data.objects.new('body_ref', me_body_ref)
ob_tongue_ref = bpy.data.objects.new('tongue_ref', me_tongue_ref)

# ---- transforms, parenting, visibility, modifiers, constraints
ob_body_ref_skeleton.location = (0.0, 0.0, 0.0)
ob_body_ref_skeleton.show_in_front = True
ob_body_ref.parent = ob_body_ref_skeleton
ob_body_ref.location = (0.0, 0.0, 0.0)
_vg = ob_body_ref.vertex_groups.new(name='Bone01')
_vg.add([0, 1, 2, 3, 4, 5, 6, 7, 8, 9, 10, 11, 12, 13, 14, 15, 16, 17, 18, 19, 20, 21, 22, 23, 24, 25, 26, 27, 28, 29, 30, 31, 32, 33, 34, 35, 36, 37, 38, 39, 40, 41, 42, 43, 44, 45], 1.0, 'REPLACE')
_vg = ob_body_ref.vertex_groups.new(name='Bone14')
_vg = ob_body_ref.vertex_groups.new(name='Bone15')
_vg = ob_body_ref.vertex_groups.new(name='Bone16')
_vg = ob_body_ref.vertex_groups.new(name='Bone17')
_vg = ob_body_ref.vertex_groups.new(name='Bone18')
_vg = ob_body_ref.vertex_groups.new(name='Bone19')
_vg = ob_body_ref.vertex_groups.new(name='Bone20')
_m = ob_body_ref.modifiers.new('Armature', 'ARMATURE')
_m.object = ob_body_ref_skeleton
ob_tongue_ref.parent = ob_body_ref_skeleton
ob_tongue_ref.location = (0.0, 0.0, 0.0)
_vg = ob_tongue_ref.vertex_groups.new(name='Bone01')
_vg = ob_tongue_ref.vertex_groups.new(name='Bone14')
_vg.add([5, 6, 7, 8, 9, 10, 11, 12, 28, 29, 30, 31, 32, 33, 34, 35], 1.0, 'REPLACE')
_vg = ob_tongue_ref.vertex_groups.new(name='Bone15')
_vg.add([1, 2, 3, 4, 13, 14, 15, 16], 1.0, 'REPLACE')
_vg = ob_tongue_ref.vertex_groups.new(name='Bone16')
_vg.add([0, 17, 26, 27], 1.0, 'REPLACE')
_vg = ob_tongue_ref.vertex_groups.new(name='Bone17')
_vg.add([18, 19, 20, 21, 22, 23, 24, 25], 1.0, 'REPLACE')
_vg = ob_tongue_ref.vertex_groups.new(name='Bone18')
_vg.add([36, 37, 46, 47], 1.0, 'REPLACE')
_vg = ob_tongue_ref.vertex_groups.new(name='Bone19')
_vg.add([38, 39, 43, 45], 1.0, 'REPLACE')
_vg = ob_tongue_ref.vertex_groups.new(name='Bone20')
_vg.add([40, 41, 42, 44, 48], 1.0, 'REPLACE')
_m = ob_tongue_ref.modifiers.new('Armature', 'ARMATURE')
_m.object = ob_body_ref_skeleton

# ---- collection membership
scene.collection.objects.link(ob_body_ref_skeleton)
col_body_ref.objects.link(ob_body_ref)
col_tongue_ref.objects.link(ob_tongue_ref)

# ---- scene / render settings (as saved in the file)
scene.frame_start = 0; scene.frame_end = 0; scene.frame_set(0)
scene.render.engine = 'BLENDER_EEVEE_NEXT'
scene.cycles.sampling_pattern = 'TABULATED_SOBOL'
scene.eevee.ray_tracing_options.trace_max_roughness = 0.0
scene.view_settings.view_transform = 'Standard'
bpy.context.view_layer.update()

# ---- added for rendering (the .blend has no active camera and no usable light): camera, sun
cam_auto = bpy.data.cameras.new('AutoCamera')
cam_auto.lens = 50.0
cam_auto.sensor_width = 36.0
cam_auto.clip_end = 2499.79
ob_auto_camera = bpy.data.objects.new('AutoCamera', cam_auto)
scene.collection.objects.link(ob_auto_camera)
ob_auto_camera.location = (142.852, -169.977, 86.6877)
ob_auto_camera.rotation_euler = (1.09748, -7.21219e-08, 0.694738)
scene.camera = ob_auto_camera
light_auto_sun = bpy.data.lights.new('AutoSun', 'SUN')
light_auto_sun.energy = 3.0
light_auto_sun.angle = 0.0523599
ob_auto_sun = bpy.data.objects.new('AutoSun', light_auto_sun)
scene.collection.objects.link(ob_auto_sun)
ob_auto_sun.rotation_euler = (0.872665, 0.174533, 0.523599)
bpy.context.view_layer.update()
